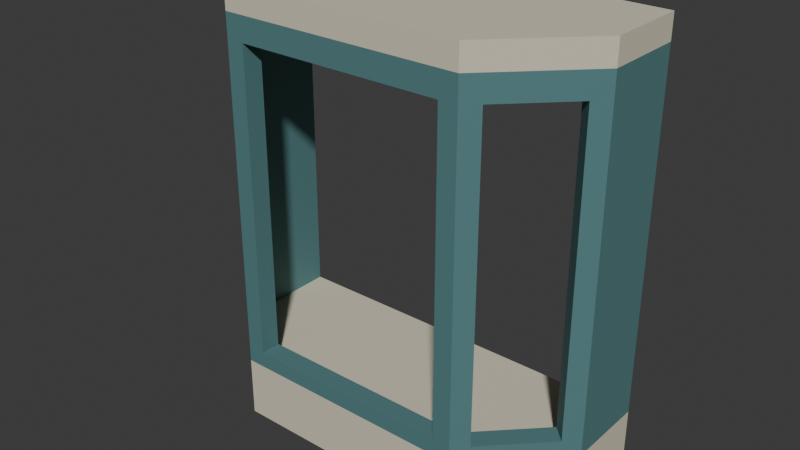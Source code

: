 # Source: source.blend  (saved by Blender 4.3.34; exported with 4.5.12 LTS)
import bpy
from mathutils import Matrix  # noqa: F401  (used for matrix-valued properties, if any)

bpy.ops.wm.read_factory_settings(use_empty=True)
scene = bpy.context.scene
scene.name = 'Scene'

# ---- collections
col_collection = bpy.data.collections.new('Collection'); scene.collection.children.link(col_collection)

# ---- materials (node trees are filled in below, after node groups)
mat_bayframe_mutedpetrol = bpy.data.materials.new('BayFrame_MutedPetrol')
mat_bayframe_mutedpetrol.diffuse_color = (0.09, 0.22, 0.23, 1.0)
mat_bayplatformcrown_warmivory = bpy.data.materials.new('BayPlatformCrown_WarmIvory')
mat_bayplatformcrown_warmivory.diffuse_color = (0.69, 0.63, 0.49, 1.0)

# ---- material node trees
mat_bayframe_mutedpetrol.use_nodes = True; mat_bayframe_mutedpetrol.node_tree.nodes.clear()
_N = mat_bayframe_mutedpetrol.node_tree.nodes; _L = mat_bayframe_mutedpetrol.node_tree.links
n0 = _N.new('ShaderNodeBsdfPrincipled'); n0.name = 'Principled BSDF'; n0.location = (10, 300)
n0.inputs[0].default_value = (0.09, 0.22, 0.23, 1.0)
n0.inputs[1].default_value = 0.08
n0.inputs[2].default_value = 0.76
n1 = _N.new('ShaderNodeOutputMaterial'); n1.name = 'Material Output'; n1.location = (300, 300)
_L.new(n0.outputs[0], n1.inputs[0])
n1.is_active_output = True
mat_bayplatformcrown_warmivory.use_nodes = True; mat_bayplatformcrown_warmivory.node_tree.nodes.clear()
_N = mat_bayplatformcrown_warmivory.node_tree.nodes; _L = mat_bayplatformcrown_warmivory.node_tree.links
n0 = _N.new('ShaderNodeBsdfPrincipled'); n0.name = 'Principled BSDF'; n0.location = (10, 300)
n0.inputs[0].default_value = (0.69, 0.63, 0.49, 1.0)
n0.inputs[2].default_value = 0.82
n1 = _N.new('ShaderNodeOutputMaterial'); n1.name = 'Material Output'; n1.location = (300, 300)
_L.new(n0.outputs[0], n1.inputs[0])
n1.is_active_output = True

# ---- world
world_world = bpy.data.worlds.new('World'); scene.world = world_world
world_world.use_nodes = True; world_world.node_tree.nodes.clear()
_N = world_world.node_tree.nodes; _L = world_world.node_tree.links
n0 = _N.new('ShaderNodeOutputWorld'); n0.name = 'World Output'; n0.location = (300, 300)
n1 = _N.new('ShaderNodeBackground'); n1.name = 'Background'; n1.location = (10, 300)
n1.inputs[0].default_value = (0.05088, 0.05088, 0.05088, 1.0)
_L.new(n1.outputs[0], n0.inputs[0])
n0.is_active_output = True
world_world.color = (0.05088, 0.05088, 0.05088)
world_world.sun_shadow_jitter_overblur = 0.0

# ---- meshes
me_wholethreefaceunglazedbaydisplayframe = bpy.data.meshes.new('WholeThreeFaceUnglazedBayDisplayFrame')
me_wholethreefaceunglazedbaydisplayframe.from_pydata([(-0.5986, -0.26, 0.0), (-0.5873, -0.26, 0.0), (-0.5929, -0.2619, 0.0), (-0.5929, -0.2656, 0.0), (-0.5929, -0.2619, 0.3), (-0.5873, -0.26, 0.3), (-0.5986, -0.26, 0.3), (-0.5929, -0.2656, 0.3), (-0.5646, -0.2374, 0.0), (-0.6907, -0.143, 0.0), (-0.8374, 0.03536, 0.0), (-0.8656, 0.007071, 0.0), (-0.6907, -0.143, 0.3), (-0.5646, -0.2374, 0.3), (-0.8374, 0.03536, 0.3), (-0.8656, 0.007071, 0.3), (-0.03728, 0.29, 0.0), (-0.51, 0.29, 0.0), (-0.2711, 0.295, 0.0), (-0.02728, 0.3, 0.0), (-0.51, 0.3, 0.0), (-0.2711, 0.295, 0.3), (-0.51, 0.29, 0.3), (-0.03728, 0.29, 0.3), (-0.02728, 0.3, 0.3), (-0.51, 0.3, 0.3), (-0.51, -0.1827, 0.0), (-0.3524, 0.1324, 0.0), (-0.3524, 0.1324, 0.3), (-0.51, -0.1827, 0.3), (-0.5439, 0.295, 0.0), (-0.5727, 0.3, 0.0), (-0.5827, 0.29, 0.0), (-0.5439, 0.295, 0.3), (-0.5727, 0.3, 0.3), (-0.5827, 0.29, 0.3), (-0.6009, 0.03905, 0.0), (-0.6009, 0.03905, 0.3), (-0.9, 0.09799, 0.0), (-0.8758, 0.04546, 0.0), (-0.9, 0.04142, 0.0), (-0.8758, 0.04546, 0.3), (-0.9, 0.09799, 0.3), (-0.9, 0.04142, 0.3), (-0.7389, 0.295, 0.0), (-0.9, 0.3, 0.0), (-0.9, 0.29, 0.0), (-0.7389, 0.295, 0.3), (-0.9, 0.3, 0.3), (-0.9, 0.29, 0.3), (-0.805, 0.1783, 0.0), (-0.805, 0.1783, 0.3), (-0.51, -0.3, 0.0), (-0.51, -0.292, 0.0), (-0.5073, -0.2973, 0.0), (-0.502, -0.3, 0.0), (-0.5073, -0.2973, 0.3), (-0.51, -0.292, 0.3), (-0.51, -0.3, 0.3), (-0.502, -0.3, 0.3), (-0.542, -0.26, 0.0), (-0.5501, -0.2796, 0.0), (-0.5586, -0.3, 0.0), (-0.5501, -0.2796, 0.3), (-0.542, -0.26, 0.3), (-0.5586, -0.3, 0.3), (-0.5646, -0.2525, 0.0), (-0.5646, -0.2525, 0.3), (0.502, -0.3, 0.0), (0.51, -0.292, 0.0), (0.5073, -0.2973, 0.0), (0.51, -0.3, 0.0), (0.5073, -0.2973, 0.3), (0.51, -0.292, 0.3), (0.502, -0.3, 0.3), (0.51, -0.3, 0.3), (0.51, -0.26, 0.0), (0.0, -0.284, 0.0), (-0.51, -0.26, 0.0), (0.0, -0.284, 0.3), (0.51, -0.26, 0.3), (-0.51, -0.26, 0.3), (0.51, 0.29, 0.0), (0.03728, 0.29, 0.0), (0.2711, 0.295, 0.0), (0.51, 0.3, 0.0), (0.02728, 0.3, 0.0), (0.2711, 0.295, 0.3), (0.03728, 0.29, 0.3), (0.51, 0.29, 0.3), (0.51, 0.3, 0.3), (0.02728, 0.3, 0.3), (0.51, -0.1827, 0.0), (0.3524, 0.1324, 0.0), (0.3524, 0.1324, 0.3), (0.51, -0.1827, 0.3), (0.0, 0.295, 0.0), (0.0, 0.295, 0.3), (0.0, -0.05091, 0.0), (0.0, -0.05091, 0.3), (-0.5207, -0.2707, 0.0), (-0.5207, -0.2707, 0.3), (-0.5317, -0.235, 0.0), (-0.5317, -0.235, 0.3), (0.5929, -0.2656, 0.0), (0.5873, -0.26, 0.0), (0.5929, -0.2619, 0.0), (0.5986, -0.26, 0.0), (0.5929, -0.2619, 0.3), (0.5873, -0.26, 0.3), (0.5929, -0.2656, 0.3), (0.5986, -0.26, 0.3), (0.542, -0.26, 0.0), (0.5501, -0.2796, 0.0), (0.5586, -0.3, 0.0), (0.5501, -0.2796, 0.3), (0.542, -0.26, 0.3), (0.5586, -0.3, 0.3), (0.5207, -0.2707, 0.0), (0.5207, -0.2707, 0.3), (0.5646, -0.2374, 0.0), (0.8374, 0.03536, 0.0), (0.6907, -0.143, 0.0), (0.8656, 0.007071, 0.0), (0.6907, -0.143, 0.3), (0.8374, 0.03536, 0.3), (0.5646, -0.2374, 0.3), (0.8656, 0.007071, 0.3), (0.5727, 0.3, 0.0), (0.5827, 0.29, 0.0), (0.5439, 0.295, 0.0), (0.5439, 0.295, 0.3), (0.5827, 0.29, 0.3), (0.5727, 0.3, 0.3), (0.6009, 0.03905, 0.0), (0.6009, 0.03905, 0.3), (0.5646, -0.2525, 0.0), (0.5646, -0.2525, 0.3), (0.5317, -0.235, 0.0), (0.5317, -0.235, 0.3), (0.9, 0.09799, 0.0), (0.8758, 0.04546, 0.0), (0.9, 0.04142, 0.0), (0.8758, 0.04546, 0.3), (0.9, 0.09799, 0.3), (0.9, 0.04142, 0.3), (0.9, 0.3, 0.0), (0.9, 0.29, 0.0), (0.7389, 0.295, 0.0), (0.7389, 0.295, 0.3), (0.9, 0.29, 0.3), (0.9, 0.3, 0.3), (0.805, 0.1783, 0.0), (0.805, 0.1783, 0.3), (0.07272, 0.4, 0.0), (0.0, 0.3273, 0.0), (0.0, 0.3758, 0.0), (-0.07272, 0.4, 0.0), (0.0, 0.3758, 0.3), (0.0, 0.3273, 0.3), (0.07272, 0.4, 0.3), (-0.07272, 0.4, 0.3), (-0.51, 0.3627, 0.0), (-0.2655, 0.3483, 0.0), (-0.4727, 0.4, 0.0), (-0.2655, 0.3483, 0.3), (-0.51, 0.3627, 0.3), (-0.4727, 0.4, 0.3), (-0.5309, 0.3209, 0.0), (-0.5309, 0.3209, 0.3), (-0.4976, 0.3876, 0.0), (-0.51, 0.4, 0.0), (-0.4976, 0.3876, 0.3), (-0.51, 0.4, 0.3), (-0.6785, 0.3525, 0.0), (-0.9, 0.4, 0.0), (-0.6785, 0.3525, 0.3), (-0.9, 0.4, 0.3), (0.2655, 0.3483, 0.0), (0.51, 0.3627, 0.0), (0.4727, 0.4, 0.0), (0.2655, 0.3483, 0.3), (0.51, 0.3627, 0.3), (0.4727, 0.4, 0.3), (0.0, 0.3091, 0.0), (0.0, 0.3091, 0.3), (0.51, 0.4, 0.0), (0.4976, 0.3876, 0.0), (0.4976, 0.3876, 0.3), (0.51, 0.4, 0.3), (0.5309, 0.3209, 0.0), (0.5309, 0.3209, 0.3), (0.6785, 0.3525, 0.0), (0.9, 0.4, 0.0), (0.6785, 0.3525, 0.3), (0.9, 0.4, 0.3), (0.95, 0.1197, 0.0), (1.0, 0.1414, 0.0), (1.0, 0.198, 0.0), (1.0, 0.198, 0.3), (1.0, 0.1414, 0.3), (0.95, 0.295, 0.0), (1.0, 0.29, 0.0), (1.0, 0.3, 0.0), (1.0, 0.3, 0.3), (1.0, 0.29, 0.3), (0.95, 0.219, 0.0), (0.95, 0.35, 0.0), (1.0, 0.4, 0.0), (1.0, 0.4, 0.3), (0.6518, -0.2771, 0.0), (0.6273, -0.3, 0.0), (0.7, -0.3, 0.0), (0.74, -0.26, 0.0), (0.74, -0.26, 0.3), (0.7, -0.3, 0.3), (0.5929, -0.2885, 0.0), (0.9, -0.02728, 0.0), (0.8008, -0.128, 0.0), (0.9, -0.1, 0.0), (0.9, -0.1, 0.3), (0.8885, 0.007071, 0.0), (0.9121, -0.06364, 0.0), (0.9364, -0.06364, 0.0), (0.9364, -0.06364, 0.3), (0.9473, 0.01838, 0.0), (1.0, 0.0, 0.0), (1.0, 0.0, 0.3), (-0.4765, -0.3497, 0.0), (-0.51, -0.3486, 0.0), (-0.4586, -0.4, 0.0), (-0.402, -0.4, 0.0), (-0.402, -0.4, 0.3), (-0.4586, -0.4, 0.3), (-0.5262, -0.3162, 0.0), (0.51, -0.3486, 0.0), (0.4765, -0.3497, 0.0), (0.402, -0.4, 0.0), (0.4586, -0.4, 0.0), (0.4586, -0.4, 0.3), (0.402, -0.4, 0.3), (0.0, -0.35, 0.0), (0.5262, -0.3162, 0.0), (0.4929, -0.3829, 0.0), (0.51, -0.4, 0.0), (0.51, -0.4, 0.3), (0.6636, -0.3364, 0.0), (0.6636, -0.3121, 0.0), (0.6636, -0.3364, 0.3), (0.5782, -0.3475, 0.0), (0.6, -0.4, 0.0), (0.6, -0.4, 0.3), (-0.6273, -0.3, 0.0), (-0.6518, -0.2771, 0.0), (-0.74, -0.26, 0.0), (-0.7, -0.3, 0.0), (-0.7, -0.3, 0.3), (-0.74, -0.26, 0.3), (-0.8008, -0.128, 0.0), (-0.9, -0.02728, 0.0), (-0.9, -0.1, 0.0), (-0.9, -0.1, 0.3), (-0.8885, 0.007071, 0.0), (-0.5929, -0.2885, 0.0), (-0.6636, -0.3121, 0.0), (-0.6636, -0.3364, 0.0), (-0.6636, -0.3364, 0.3), (-0.51, -0.4, 0.0), (-0.4929, -0.3829, 0.0), (-0.51, -0.4, 0.3), (-0.5782, -0.3475, 0.0), (-0.6, -0.4, 0.0), (-0.6, -0.4, 0.3), (-0.95, 0.1197, 0.0), (-1.0, 0.198, 0.0), (-1.0, 0.1414, 0.0), (-1.0, 0.1414, 0.3), (-1.0, 0.198, 0.3), (-0.95, 0.295, 0.0), (-1.0, 0.3, 0.0), (-1.0, 0.29, 0.0), (-1.0, 0.29, 0.3), (-1.0, 0.3, 0.3), (-0.95, 0.219, 0.0), (-0.95, 0.35, 0.0), (-1.0, 0.4, 0.0), (-1.0, 0.4, 0.3), (-0.9364, -0.06364, 0.0), (-0.9121, -0.06364, 0.0), (-0.9364, -0.06364, 0.3), (-0.9473, 0.01838, 0.0), (-1.0, 0.0, 0.0), (-1.0, 0.0, 0.3), (0.9, 0.04142, 0.38), (0.9, 0.09799, 0.38), (1.0, 0.198, 0.38), (1.0, 0.1414, 0.38), (0.9, 0.29, 0.38), (0.9, 0.3, 0.38), (1.0, 0.3, 0.38), (1.0, 0.29, 0.38), (0.9, 0.4, 0.38), (1.0, 0.4, 0.38), (0.6518, -0.2771, 0.38), (0.5986, -0.26, 0.38), (0.5929, -0.2656, 0.38), (0.6273, -0.3, 0.38), (0.7, -0.3, 0.38), (0.74, -0.26, 0.38), (0.5586, -0.3, 0.38), (0.8008, -0.128, 0.38), (0.9, -0.02728, 0.38), (0.8656, 0.007071, 0.38), (0.9, -0.1, 0.38), (0.9121, -0.06364, 0.38), (0.9364, -0.06364, 0.38), (1.0, 0.0, 0.38), (-0.4765, -0.3497, 0.38), (-0.502, -0.3, 0.38), (-0.51, -0.3, 0.38), (-0.51, -0.3486, 0.38), (-0.4586, -0.4, 0.38), (-0.402, -0.4, 0.38), (-0.5586, -0.3, 0.38), (0.4765, -0.3497, 0.38), (0.51, -0.3486, 0.38), (0.51, -0.3, 0.38), (0.502, -0.3, 0.38), (0.402, -0.4, 0.38), (0.4586, -0.4, 0.38), (0.0, -0.35, 0.38), (0.4929, -0.3829, 0.38), (0.51, -0.4, 0.38), (0.6636, -0.3121, 0.38), (0.6636, -0.3364, 0.38), (0.6, -0.4, 0.38), (-0.6518, -0.2771, 0.38), (-0.6273, -0.3, 0.38), (-0.5929, -0.2656, 0.38), (-0.5986, -0.26, 0.38), (-0.74, -0.26, 0.38), (-0.7, -0.3, 0.38), (-0.8008, -0.128, 0.38), (-0.8656, 0.007071, 0.38), (-0.9, -0.02728, 0.38), (-0.9, -0.1, 0.38), (-0.9, 0.04142, 0.38), (-0.6636, -0.3121, 0.38), (-0.6636, -0.3364, 0.38), (-0.4929, -0.3829, 0.38), (-0.51, -0.4, 0.38), (-0.6, -0.4, 0.38), (-0.9, 0.09799, 0.38), (-1.0, 0.1414, 0.38), (-1.0, 0.198, 0.38), (-0.9, 0.3, 0.38), (-0.9, 0.29, 0.38), (-1.0, 0.29, 0.38), (-1.0, 0.3, 0.38), (-0.9, 0.4, 0.38), (-1.0, 0.4, 0.38), (-0.9121, -0.06364, 0.38), (-0.9364, -0.06364, 0.38), (-1.0, 0.0, 0.38), (0.9, 0.04142, 1.9), (0.9, 0.09799, 1.9), (1.0, 0.198, 1.9), (1.0, 0.1414, 1.9), (0.9, 0.29, 1.9), (0.9, 0.3, 1.9), (1.0, 0.3, 1.9), (1.0, 0.29, 1.9), (0.9, 0.4, 1.9), (1.0, 0.4, 1.9), (0.5586, -0.3, 1.9), (0.5929, -0.2656, 1.9), (0.6273, -0.3, 1.9), (0.8656, 0.007071, 1.9), (0.9, -0.02728, 1.9), (0.9364, -0.06364, 1.9), (1.0, 0.0, 1.9), (-0.5586, -0.3, 1.9), (-0.51, -0.3, 1.9), (-0.51, -0.3486, 1.9), (0.51, -0.3, 1.9), (0.51, -0.3486, 1.9), (0.51, -0.4, 1.9), (0.6, -0.4, 1.9), (0.6636, -0.3364, 1.9), (-0.9, 0.04142, 1.9), (-0.8656, 0.007071, 1.9), (-0.9, -0.02728, 1.9), (-0.5929, -0.2656, 1.9), (-0.6273, -0.3, 1.9), (-0.6636, -0.3364, 1.9), (-0.6, -0.4, 1.9), (-0.51, -0.4, 1.9), (-0.9, 0.09799, 1.9), (-1.0, 0.1414, 1.9), (-1.0, 0.198, 1.9), (-0.9, 0.3, 1.9), (-0.9, 0.29, 1.9), (-1.0, 0.29, 1.9), (-1.0, 0.3, 1.9), (-0.9, 0.4, 1.9), (-1.0, 0.4, 1.9), (-1.0, 0.0, 1.9), (-0.9364, -0.06364, 1.9), (0.9, 0.04142, 2.02), (0.9, 0.09799, 2.02), (1.0, 0.198, 2.02), (1.0, 0.1414, 2.02), (0.9, 0.29, 2.02), (0.9, 0.3, 2.02), (1.0, 0.3, 2.02), (1.0, 0.29, 2.02), (0.9, 0.4, 2.02), (1.0, 0.4, 2.02), (0.5986, -0.26, 1.9), (0.6518, -0.2771, 1.9), (0.7, -0.3, 1.9), (0.74, -0.26, 1.9), (0.5929, -0.2656, 2.02), (0.5986, -0.26, 2.02), (0.74, -0.26, 2.02), (0.7, -0.3, 2.02), (0.5586, -0.3, 2.02), (0.8008, -0.128, 1.9), (0.9, -0.1, 1.9), (0.8656, 0.007071, 2.02), (0.9, -0.1, 2.02), (0.9121, -0.06364, 1.9), (0.9364, -0.06364, 2.02), (1.0, 0.0, 2.02), (-0.502, -0.3, 1.9), (-0.4765, -0.3497, 1.9), (-0.4586, -0.4, 1.9), (-0.402, -0.4, 1.9), (-0.51, -0.3, 2.02), (-0.502, -0.3, 2.02), (-0.402, -0.4, 2.02), (-0.4586, -0.4, 2.02), (-0.5586, -0.3, 2.02), (0.4765, -0.3497, 1.9), (0.502, -0.3, 1.9), (0.402, -0.4, 1.9), (0.4586, -0.4, 1.9), (0.502, -0.3, 2.02), (0.51, -0.3, 2.02), (0.4586, -0.4, 2.02), (0.402, -0.4, 2.02), (0.0, -0.35, 1.9), (0.4929, -0.3829, 1.9), (0.51, -0.4, 2.02), (0.6636, -0.3121, 1.9), (0.6636, -0.3364, 2.02), (0.6, -0.4, 2.02), (-0.6518, -0.2771, 1.9), (-0.5986, -0.26, 1.9), (-0.74, -0.26, 1.9), (-0.7, -0.3, 1.9), (-0.5986, -0.26, 2.02), (-0.5929, -0.2656, 2.02), (-0.7, -0.3, 2.02), (-0.74, -0.26, 2.02), (-0.8008, -0.128, 1.9), (-0.9, -0.1, 1.9), (-0.8656, 0.007071, 2.02), (-0.9, -0.1, 2.02), (-0.9, 0.04142, 2.02), (-0.6636, -0.3121, 1.9), (-0.6636, -0.3364, 2.02), (-0.4929, -0.3829, 1.9), (-0.51, -0.4, 2.02), (-0.6, -0.4, 2.02), (-0.9, 0.09799, 2.02), (-1.0, 0.1414, 2.02), (-1.0, 0.198, 2.02), (-0.9, 0.3, 2.02), (-0.9, 0.29, 2.02), (-1.0, 0.29, 2.02), (-1.0, 0.3, 2.02), (-0.9, 0.4, 2.02), (-1.0, 0.4, 2.02), (-0.9121, -0.06364, 1.9), (-0.9364, -0.06364, 2.02), (-1.0, 0.0, 2.02), (-0.5873, -0.26, 2.02), (-0.5929, -0.2619, 2.02), (-0.5929, -0.2619, 2.14), (-0.5873, -0.26, 2.14), (-0.5986, -0.26, 2.14), (-0.5929, -0.2656, 2.14), (-0.5646, -0.2374, 2.02), (-0.6907, -0.143, 2.02), (-0.8374, 0.03536, 2.02), (-0.6907, -0.143, 2.14), (-0.5646, -0.2374, 2.14), (-0.8374, 0.03536, 2.14), (-0.8656, 0.007071, 2.14), (-0.03728, 0.29, 2.02), (-0.51, 0.29, 2.02), (-0.2711, 0.295, 2.02), (-0.02728, 0.3, 2.02), (-0.51, 0.3, 2.02), (-0.2711, 0.295, 2.14), (-0.51, 0.29, 2.14), (-0.03728, 0.29, 2.14), (-0.02728, 0.3, 2.14), (-0.51, 0.3, 2.14), (-0.51, -0.1827, 2.02), (-0.3524, 0.1324, 2.02), (-0.3524, 0.1324, 2.14), (-0.51, -0.1827, 2.14), (-0.5439, 0.295, 2.02), (-0.5727, 0.3, 2.02), (-0.5827, 0.29, 2.02), (-0.5439, 0.295, 2.14), (-0.5727, 0.3, 2.14), (-0.5827, 0.29, 2.14), (-0.6009, 0.03905, 2.02), (-0.6009, 0.03905, 2.14), (-0.8758, 0.04546, 2.02), (-0.8758, 0.04546, 2.14), (-0.9, 0.09799, 2.14), (-0.9, 0.04142, 2.14), (-0.7389, 0.295, 2.02), (-0.7389, 0.295, 2.14), (-0.9, 0.3, 2.14), (-0.9, 0.29, 2.14), (-0.805, 0.1783, 2.02), (-0.805, 0.1783, 2.14), (-0.51, -0.292, 2.02), (-0.5073, -0.2973, 2.02), (-0.5073, -0.2973, 2.14), (-0.51, -0.292, 2.14), (-0.51, -0.3, 2.14), (-0.502, -0.3, 2.14), (-0.542, -0.26, 2.02), (-0.5501, -0.2796, 2.02), (-0.5501, -0.2796, 2.14), (-0.542, -0.26, 2.14), (-0.5586, -0.3, 2.14), (-0.5646, -0.2525, 2.02), (-0.5646, -0.2525, 2.14), (0.51, -0.292, 2.02), (0.5073, -0.2973, 2.02), (0.5073, -0.2973, 2.14), (0.51, -0.292, 2.14), (0.502, -0.3, 2.14), (0.51, -0.3, 2.14), (0.51, -0.26, 2.02), (0.0, -0.284, 2.02), (-0.51, -0.26, 2.02), (0.0, -0.284, 2.14), (0.51, -0.26, 2.14), (-0.51, -0.26, 2.14), (0.51, 0.29, 2.02), (0.03728, 0.29, 2.02), (0.2711, 0.295, 2.02), (0.51, 0.3, 2.02), (0.02728, 0.3, 2.02), (0.2711, 0.295, 2.14), (0.03728, 0.29, 2.14), (0.51, 0.29, 2.14), (0.51, 0.3, 2.14), (0.02728, 0.3, 2.14), (0.51, -0.1827, 2.02), (0.3524, 0.1324, 2.02), (0.3524, 0.1324, 2.14), (0.51, -0.1827, 2.14), (0.0, 0.295, 2.02), (0.0, 0.295, 2.14), (0.0, -0.05091, 2.02), (0.0, -0.05091, 2.14), (-0.5207, -0.2707, 2.02), (-0.5207, -0.2707, 2.14), (-0.5317, -0.235, 2.02), (-0.5317, -0.235, 2.14), (0.5873, -0.26, 2.02), (0.5929, -0.2619, 2.02), (0.5929, -0.2619, 2.14), (0.5873, -0.26, 2.14), (0.5929, -0.2656, 2.14), (0.5986, -0.26, 2.14), (0.542, -0.26, 2.02), (0.5501, -0.2796, 2.02), (0.5501, -0.2796, 2.14), (0.542, -0.26, 2.14), (0.5586, -0.3, 2.14), (0.5207, -0.2707, 2.02), (0.5207, -0.2707, 2.14), (0.5646, -0.2374, 2.02), (0.8374, 0.03536, 2.02), (0.6907, -0.143, 2.02), (0.6907, -0.143, 2.14), (0.8374, 0.03536, 2.14), (0.5646, -0.2374, 2.14), (0.8656, 0.007071, 2.14), (0.5727, 0.3, 2.02), (0.5827, 0.29, 2.02), (0.5439, 0.295, 2.02), (0.5439, 0.295, 2.14), (0.5827, 0.29, 2.14), (0.5727, 0.3, 2.14), (0.6009, 0.03905, 2.02), (0.6009, 0.03905, 2.14), (0.5646, -0.2525, 2.02), (0.5646, -0.2525, 2.14), (0.5317, -0.235, 2.02), (0.5317, -0.235, 2.14), (0.8758, 0.04546, 2.02), (0.8758, 0.04546, 2.14), (0.9, 0.09799, 2.14), (0.9, 0.04142, 2.14), (0.7389, 0.295, 2.02), (0.7389, 0.295, 2.14), (0.9, 0.29, 2.14), (0.9, 0.3, 2.14), (0.805, 0.1783, 2.02), (0.805, 0.1783, 2.14), (0.07272, 0.4, 2.02), (0.0, 0.3273, 2.02), (0.0, 0.3758, 2.02), (-0.07272, 0.4, 2.02), (0.0, 0.3758, 2.14), (0.0, 0.3273, 2.14), (0.07272, 0.4, 2.14), (-0.07272, 0.4, 2.14), (-0.51, 0.3627, 2.02), (-0.2655, 0.3483, 2.02), (-0.4727, 0.4, 2.02), (-0.2655, 0.3483, 2.14), (-0.51, 0.3627, 2.14), (-0.4727, 0.4, 2.14), (-0.5309, 0.3209, 2.02), (-0.5309, 0.3209, 2.14), (-0.4976, 0.3876, 2.02), (-0.51, 0.4, 2.02), (-0.4976, 0.3876, 2.14), (-0.51, 0.4, 2.14), (-0.6785, 0.3525, 2.02), (-0.6785, 0.3525, 2.14), (-0.9, 0.4, 2.14), (0.2655, 0.3483, 2.02), (0.51, 0.3627, 2.02), (0.4727, 0.4, 2.02), (0.2655, 0.3483, 2.14), (0.51, 0.3627, 2.14), (0.4727, 0.4, 2.14), (0.0, 0.3091, 2.02), (0.0, 0.3091, 2.14), (0.51, 0.4, 2.02), (0.4976, 0.3876, 2.02), (0.4976, 0.3876, 2.14), (0.51, 0.4, 2.14), (0.5309, 0.3209, 2.02), (0.5309, 0.3209, 2.14), (0.6785, 0.3525, 2.02), (0.6785, 0.3525, 2.14), (0.9, 0.4, 2.14), (0.95, 0.1197, 2.14), (1.0, 0.1414, 2.14), (1.0, 0.198, 2.14), (0.95, 0.295, 2.14), (1.0, 0.29, 2.14), (1.0, 0.3, 2.14), (0.95, 0.219, 2.14), (0.95, 0.35, 2.14), (1.0, 0.4, 2.14), (0.6518, -0.2771, 2.14), (0.6273, -0.3, 2.14), (0.7, -0.3, 2.14), (0.74, -0.26, 2.14), (0.5929, -0.2885, 2.14), (0.8008, -0.128, 2.14), (0.9, -0.02728, 2.14), (0.9, -0.1, 2.14), (0.8885, 0.007071, 2.14), (0.9121, -0.06364, 2.14), (0.9364, -0.06364, 2.14), (0.9473, 0.01838, 2.14), (1.0, 0.0, 2.14), (-0.4765, -0.3497, 2.14), (-0.51, -0.3486, 2.14), (-0.4586, -0.4, 2.14), (-0.402, -0.4, 2.14), (-0.5262, -0.3162, 2.14), (0.4765, -0.3497, 2.14), (0.51, -0.3486, 2.14), (0.402, -0.4, 2.14), (0.4586, -0.4, 2.14), (0.0, -0.35, 2.14), (0.5262, -0.3162, 2.14), (0.4929, -0.3829, 2.14), (0.51, -0.4, 2.14), (0.6636, -0.3121, 2.14), (0.6636, -0.3364, 2.14), (0.5782, -0.3475, 2.14), (0.6, -0.4, 2.14), (-0.6518, -0.2771, 2.14), (-0.6273, -0.3, 2.14), (-0.74, -0.26, 2.14), (-0.7, -0.3, 2.14), (-0.8008, -0.128, 2.14), (-0.9, -0.02728, 2.14), (-0.9, -0.1, 2.14), (-0.8885, 0.007071, 2.14), (-0.5929, -0.2885, 2.14), (-0.6636, -0.3121, 2.14), (-0.6636, -0.3364, 2.14), (-0.4929, -0.3829, 2.14), (-0.51, -0.4, 2.14), (-0.5782, -0.3475, 2.14), (-0.6, -0.4, 2.14), (-0.95, 0.1197, 2.14), (-1.0, 0.198, 2.14), (-1.0, 0.1414, 2.14), (-0.95, 0.295, 2.14), (-1.0, 0.3, 2.14), (-1.0, 0.29, 2.14), (-0.95, 0.219, 2.14), (-0.95, 0.35, 2.14), (-1.0, 0.4, 2.14), (-0.9121, -0.06364, 2.14), (-0.9364, -0.06364, 2.14), (-0.9473, 0.01838, 2.14), (-1.0, 0.0, 2.14)], [], [(0, 1, 2), (3, 0, 2), (1, 3, 2), (4, 5, 6), (4, 6, 7), (4, 7, 5), (8, 1, 9), (10, 8, 9), (11, 10, 9), (0, 11, 9), (1, 0, 9), (12, 5, 13), (12, 13, 14), (12, 14, 15), (12, 15, 6), (12, 6, 5), (16, 17, 18), (19, 16, 18), (20, 19, 18), (17, 20, 18), (21, 22, 23), (21, 23, 24), (21, 24, 25), (21, 25, 22), (26, 17, 27), (16, 26, 27), (17, 16, 27), (28, 22, 29), (28, 29, 23), (28, 23, 22), (20, 17, 30), (31, 20, 30), (32, 31, 30), (17, 32, 30), (33, 22, 25), (33, 25, 34), (33, 34, 35), (33, 35, 22), (26, 8, 36), (17, 26, 36), (32, 17, 36), (10, 32, 36), (8, 10, 36), (37, 13, 29), (37, 29, 22), (37, 22, 35), (37, 35, 14), (37, 14, 13), (38, 10, 39), (40, 38, 39), (11, 40, 39), (10, 11, 39), (41, 14, 42), (41, 42, 43), (41, 43, 15), (41, 15, 14), (31, 32, 44), (45, 31, 44), (46, 45, 44), (32, 46, 44), (47, 35, 34), (47, 34, 48), (47, 48, 49), (47, 49, 35), (32, 10, 50), (46, 32, 50), (38, 46, 50), (10, 38, 50), (51, 14, 35), (51, 35, 49), (51, 49, 42), (51, 42, 14), (52, 53, 54), (55, 52, 54), (53, 55, 54), (56, 57, 58), (56, 58, 59), (56, 59, 57), (60, 53, 61), (1, 60, 61), (3, 1, 61), (62, 3, 61), (52, 62, 61), (53, 52, 61), (63, 57, 64), (63, 64, 5), (63, 5, 7), (63, 7, 65), (63, 65, 58), (63, 58, 57), (8, 60, 66), (1, 8, 66), (60, 1, 66), (67, 64, 13), (67, 13, 5), (67, 5, 64), (68, 69, 70), (71, 68, 70), (69, 71, 70), (72, 73, 74), (72, 74, 75), (72, 75, 73), (76, 69, 77), (78, 76, 77), (53, 78, 77), (55, 53, 77), (68, 55, 77), (69, 68, 77), (79, 73, 80), (79, 80, 81), (79, 81, 57), (79, 57, 59), (79, 59, 74), (79, 74, 73), (82, 83, 84), (85, 82, 84), (86, 85, 84), (83, 86, 84), (87, 88, 89), (87, 89, 90), (87, 90, 91), (87, 91, 88), (92, 83, 93), (82, 92, 93), (83, 82, 93), (94, 88, 95), (94, 95, 89), (94, 89, 88), (86, 83, 96), (19, 86, 96), (16, 19, 96), (83, 16, 96), (97, 88, 91), (97, 91, 24), (97, 24, 23), (97, 23, 88), (92, 76, 98), (83, 92, 98), (16, 83, 98), (26, 16, 98), (78, 26, 98), (76, 78, 98), (99, 80, 95), (99, 95, 88), (99, 88, 23), (99, 23, 29), (99, 29, 81), (99, 81, 80), (60, 78, 100), (53, 60, 100), (78, 53, 100), (101, 81, 64), (101, 64, 57), (101, 57, 81), (26, 78, 102), (8, 26, 102), (60, 8, 102), (78, 60, 102), (103, 81, 29), (103, 29, 13), (103, 13, 64), (103, 64, 81), (104, 105, 106), (107, 104, 106), (105, 107, 106), (108, 109, 110), (108, 110, 111), (108, 111, 109), (112, 105, 113), (69, 112, 113), (71, 69, 113), (114, 71, 113), (104, 114, 113), (105, 104, 113), (115, 109, 116), (115, 116, 73), (115, 73, 75), (115, 75, 117), (115, 117, 110), (115, 110, 109), (76, 112, 118), (69, 76, 118), (112, 69, 118), (119, 116, 80), (119, 80, 73), (119, 73, 116), (120, 121, 122), (105, 120, 122), (107, 105, 122), (123, 107, 122), (121, 123, 122), (124, 125, 126), (124, 126, 109), (124, 109, 111), (124, 111, 127), (124, 127, 125), (128, 129, 130), (85, 128, 130), (82, 85, 130), (129, 82, 130), (131, 132, 133), (131, 133, 90), (131, 90, 89), (131, 89, 132), (129, 121, 134), (82, 129, 134), (92, 82, 134), (120, 92, 134), (121, 120, 134), (135, 125, 132), (135, 132, 89), (135, 89, 95), (135, 95, 126), (135, 126, 125), (112, 120, 136), (105, 112, 136), (120, 105, 136), (137, 126, 116), (137, 116, 109), (137, 109, 126), (92, 120, 138), (76, 92, 138), (112, 76, 138), (120, 112, 138), (139, 126, 95), (139, 95, 80), (139, 80, 116), (139, 116, 126), (121, 140, 141), (123, 121, 141), (142, 123, 141), (140, 142, 141), (143, 144, 125), (143, 125, 127), (143, 127, 145), (143, 145, 144), (146, 147, 148), (128, 146, 148), (129, 128, 148), (147, 129, 148), (149, 150, 151), (149, 151, 133), (149, 133, 132), (149, 132, 150), (147, 140, 152), (129, 147, 152), (121, 129, 152), (140, 121, 152), (153, 144, 150), (153, 150, 132), (153, 132, 125), (153, 125, 144), (154, 155, 156), (157, 154, 156), (155, 157, 156), (158, 159, 160), (158, 160, 161), (158, 161, 159), (154, 157, 161), (154, 161, 160), (20, 162, 163), (19, 20, 163), (155, 19, 163), (157, 155, 163), (164, 157, 163), (162, 164, 163), (165, 166, 25), (165, 25, 24), (165, 24, 159), (165, 159, 161), (165, 161, 167), (165, 167, 166), (157, 164, 167), (157, 167, 161), (31, 162, 168), (20, 31, 168), (162, 20, 168), (169, 166, 34), (169, 34, 25), (169, 25, 166), (164, 162, 170), (171, 164, 170), (162, 171, 170), (172, 166, 167), (172, 167, 173), (172, 173, 166), (164, 171, 173), (164, 173, 167), (162, 31, 174), (171, 162, 174), (175, 171, 174), (45, 175, 174), (31, 45, 174), (176, 34, 166), (176, 166, 173), (176, 173, 177), (176, 177, 48), (176, 48, 34), (171, 175, 177), (171, 177, 173), (86, 155, 178), (85, 86, 178), (179, 85, 178), (180, 179, 178), (154, 180, 178), (155, 154, 178), (181, 159, 91), (181, 91, 90), (181, 90, 182), (181, 182, 183), (181, 183, 160), (181, 160, 159), (180, 154, 160), (180, 160, 183), (19, 155, 184), (86, 19, 184), (155, 86, 184), (185, 159, 24), (185, 24, 91), (185, 91, 159), (186, 179, 187), (180, 186, 187), (179, 180, 187), (188, 182, 189), (188, 189, 183), (188, 183, 182), (186, 180, 183), (186, 183, 189), (85, 179, 190), (128, 85, 190), (179, 128, 190), (191, 182, 90), (191, 90, 133), (191, 133, 182), (128, 179, 192), (146, 128, 192), (193, 146, 192), (186, 193, 192), (179, 186, 192), (194, 182, 133), (194, 133, 151), (194, 151, 195), (194, 195, 189), (194, 189, 182), (193, 186, 189), (193, 189, 195), (142, 140, 196), (197, 142, 196), (198, 197, 196), (140, 198, 196), (197, 198, 199), (197, 199, 200), (147, 146, 201), (202, 147, 201), (203, 202, 201), (146, 203, 201), (202, 203, 204), (202, 204, 205), (140, 147, 206), (198, 140, 206), (202, 198, 206), (147, 202, 206), (198, 202, 205), (198, 205, 199), (146, 193, 207), (203, 146, 207), (208, 203, 207), (193, 208, 207), (203, 208, 209), (203, 209, 204), (208, 193, 195), (208, 195, 209), (104, 107, 210), (211, 104, 210), (212, 211, 210), (213, 212, 210), (107, 213, 210), (212, 213, 214), (212, 214, 215), (114, 104, 216), (211, 114, 216), (104, 211, 216), (123, 217, 218), (107, 123, 218), (213, 107, 218), (219, 213, 218), (217, 219, 218), (213, 219, 220), (213, 220, 214), (142, 217, 221), (123, 142, 221), (217, 123, 221), (219, 217, 222), (223, 219, 222), (217, 223, 222), (219, 223, 224), (219, 224, 220), (217, 142, 225), (223, 217, 225), (226, 223, 225), (197, 226, 225), (142, 197, 225), (223, 226, 227), (223, 227, 224), (226, 197, 200), (226, 200, 227), (52, 55, 228), (229, 52, 228), (230, 229, 228), (231, 230, 228), (55, 231, 228), (230, 231, 232), (230, 232, 233), (62, 52, 234), (229, 62, 234), (52, 229, 234), (71, 235, 236), (68, 71, 236), (237, 68, 236), (238, 237, 236), (235, 238, 236), (237, 238, 239), (237, 239, 240), (55, 68, 241), (231, 55, 241), (237, 231, 241), (68, 237, 241), (231, 237, 240), (231, 240, 232), (114, 235, 242), (71, 114, 242), (235, 71, 242), (238, 235, 243), (244, 238, 243), (235, 244, 243), (238, 244, 245), (238, 245, 239), (246, 211, 247), (212, 246, 247), (211, 212, 247), (246, 212, 215), (246, 215, 248), (114, 211, 249), (235, 114, 249), (244, 235, 249), (250, 244, 249), (246, 250, 249), (211, 246, 249), (244, 250, 251), (244, 251, 245), (250, 246, 248), (250, 248, 251), (3, 252, 253), (0, 3, 253), (254, 0, 253), (255, 254, 253), (252, 255, 253), (254, 255, 256), (254, 256, 257), (11, 0, 258), (259, 11, 258), (260, 259, 258), (254, 260, 258), (0, 254, 258), (260, 254, 257), (260, 257, 261), (40, 11, 262), (259, 40, 262), (11, 259, 262), (62, 252, 263), (3, 62, 263), (252, 3, 263), (255, 252, 264), (265, 255, 264), (252, 265, 264), (255, 265, 266), (255, 266, 256), (267, 229, 268), (230, 267, 268), (229, 230, 268), (267, 230, 233), (267, 233, 269), (62, 229, 270), (252, 62, 270), (265, 252, 270), (271, 265, 270), (267, 271, 270), (229, 267, 270), (265, 271, 272), (265, 272, 266), (271, 267, 269), (271, 269, 272), (38, 40, 273), (274, 38, 273), (275, 274, 273), (40, 275, 273), (274, 275, 276), (274, 276, 277), (45, 46, 278), (279, 45, 278), (280, 279, 278), (46, 280, 278), (279, 280, 281), (279, 281, 282), (46, 38, 283), (280, 46, 283), (274, 280, 283), (38, 274, 283), (280, 274, 277), (280, 277, 281), (175, 45, 284), (285, 175, 284), (279, 285, 284), (45, 279, 284), (175, 285, 286), (175, 286, 177), (285, 279, 282), (285, 282, 286), (287, 259, 288), (260, 287, 288), (259, 260, 288), (287, 260, 261), (287, 261, 289), (40, 259, 290), (275, 40, 290), (291, 275, 290), (287, 291, 290), (259, 287, 290), (275, 291, 292), (275, 292, 276), (291, 287, 289), (291, 289, 292), (144, 145, 293), (144, 293, 294), (200, 199, 295), (200, 295, 296), (151, 150, 297), (151, 297, 298), (205, 204, 299), (205, 299, 300), (150, 144, 294), (150, 294, 297), (199, 205, 300), (199, 300, 295), (195, 151, 298), (195, 298, 301), (204, 209, 302), (204, 302, 299), (209, 195, 301), (209, 301, 302), (303, 304, 305), (303, 305, 306), (303, 306, 307), (303, 307, 308), (303, 308, 304), (111, 110, 305), (111, 305, 304), (215, 214, 308), (215, 308, 307), (110, 117, 309), (110, 309, 305), (310, 311, 312), (310, 312, 304), (310, 304, 308), (310, 308, 313), (310, 313, 311), (127, 111, 304), (127, 304, 312), (214, 220, 313), (214, 313, 308), (145, 127, 312), (145, 312, 293), (314, 311, 313), (314, 313, 315), (314, 315, 311), (220, 224, 315), (220, 315, 313), (224, 227, 316), (224, 316, 315), (227, 200, 296), (227, 296, 316), (317, 318, 319), (317, 319, 320), (317, 320, 321), (317, 321, 322), (317, 322, 318), (59, 58, 319), (59, 319, 318), (233, 232, 322), (233, 322, 321), (58, 65, 323), (58, 323, 319), (324, 325, 326), (324, 326, 327), (324, 327, 328), (324, 328, 329), (324, 329, 325), (75, 74, 327), (75, 327, 326), (240, 239, 329), (240, 329, 328), (330, 327, 318), (330, 318, 322), (330, 322, 328), (330, 328, 327), (74, 59, 318), (74, 318, 327), (232, 240, 328), (232, 328, 322), (117, 75, 326), (117, 326, 309), (331, 325, 329), (331, 329, 332), (331, 332, 325), (239, 245, 332), (239, 332, 329), (333, 306, 334), (333, 334, 307), (333, 307, 306), (248, 215, 307), (248, 307, 334), (245, 251, 335), (245, 335, 332), (251, 248, 334), (251, 334, 335), (336, 337, 338), (336, 338, 339), (336, 339, 340), (336, 340, 341), (336, 341, 337), (7, 6, 339), (7, 339, 338), (257, 256, 341), (257, 341, 340), (342, 339, 343), (342, 343, 344), (342, 344, 345), (342, 345, 340), (342, 340, 339), (6, 15, 343), (6, 343, 339), (261, 257, 340), (261, 340, 345), (15, 43, 346), (15, 346, 343), (65, 7, 338), (65, 338, 323), (347, 337, 341), (347, 341, 348), (347, 348, 337), (256, 266, 348), (256, 348, 341), (349, 320, 350), (349, 350, 321), (349, 321, 320), (269, 233, 321), (269, 321, 350), (266, 272, 351), (266, 351, 348), (272, 269, 350), (272, 350, 351), (43, 42, 352), (43, 352, 346), (277, 276, 353), (277, 353, 354), (49, 48, 355), (49, 355, 356), (282, 281, 357), (282, 357, 358), (42, 49, 356), (42, 356, 352), (281, 277, 354), (281, 354, 357), (48, 177, 359), (48, 359, 355), (177, 286, 360), (177, 360, 359), (286, 282, 358), (286, 358, 360), (361, 344, 362), (361, 362, 345), (361, 345, 344), (289, 261, 345), (289, 345, 362), (276, 292, 363), (276, 363, 353), (292, 289, 362), (292, 362, 363), (294, 293, 364), (294, 364, 365), (296, 295, 366), (296, 366, 367), (298, 297, 368), (298, 368, 369), (300, 299, 370), (300, 370, 371), (297, 294, 365), (297, 365, 368), (295, 300, 371), (295, 371, 366), (301, 298, 369), (301, 369, 372), (299, 302, 373), (299, 373, 370), (302, 301, 372), (302, 372, 373), (305, 309, 374), (305, 374, 375), (306, 305, 375), (306, 375, 376), (293, 312, 377), (293, 377, 364), (312, 311, 378), (312, 378, 377), (311, 315, 379), (311, 379, 378), (315, 316, 380), (315, 380, 379), (316, 296, 367), (316, 367, 380), (319, 323, 381), (319, 381, 382), (320, 319, 382), (320, 382, 383), (309, 326, 384), (309, 384, 374), (326, 325, 385), (326, 385, 384), (325, 332, 386), (325, 386, 385), (332, 335, 387), (332, 387, 386), (335, 334, 388), (335, 388, 387), (334, 306, 376), (334, 376, 388), (343, 346, 389), (343, 389, 390), (344, 343, 390), (344, 390, 391), (323, 338, 392), (323, 392, 381), (338, 337, 393), (338, 393, 392), (337, 348, 394), (337, 394, 393), (348, 351, 395), (348, 395, 394), (351, 350, 396), (351, 396, 395), (350, 320, 383), (350, 383, 396), (346, 352, 397), (346, 397, 389), (354, 353, 398), (354, 398, 399), (356, 355, 400), (356, 400, 401), (358, 357, 402), (358, 402, 403), (352, 356, 401), (352, 401, 397), (357, 354, 399), (357, 399, 402), (355, 359, 404), (355, 404, 400), (359, 360, 405), (359, 405, 404), (360, 358, 403), (360, 403, 405), (353, 363, 406), (353, 406, 398), (363, 362, 407), (363, 407, 406), (362, 344, 391), (362, 391, 407), (365, 364, 408), (365, 408, 409), (367, 366, 410), (367, 410, 411), (369, 368, 412), (369, 412, 413), (371, 370, 414), (371, 414, 415), (368, 365, 409), (368, 409, 412), (366, 371, 415), (366, 415, 410), (372, 369, 413), (372, 413, 416), (370, 373, 417), (370, 417, 414), (373, 372, 416), (373, 416, 417), (375, 418, 419), (376, 375, 419), (420, 376, 419), (421, 420, 419), (418, 421, 419), (418, 375, 422), (418, 422, 423), (420, 421, 424), (420, 424, 425), (375, 374, 426), (375, 426, 422), (377, 378, 427), (418, 377, 427), (421, 418, 427), (428, 421, 427), (378, 428, 427), (377, 418, 423), (377, 423, 429), (421, 428, 430), (421, 430, 424), (364, 377, 429), (364, 429, 408), (428, 378, 431), (379, 428, 431), (378, 379, 431), (428, 379, 432), (428, 432, 430), (379, 380, 433), (379, 433, 432), (380, 367, 411), (380, 411, 433), (382, 434, 435), (383, 382, 435), (436, 383, 435), (437, 436, 435), (434, 437, 435), (434, 382, 438), (434, 438, 439), (436, 437, 440), (436, 440, 441), (382, 381, 442), (382, 442, 438), (384, 385, 443), (444, 384, 443), (445, 444, 443), (446, 445, 443), (385, 446, 443), (384, 444, 447), (384, 447, 448), (445, 446, 449), (445, 449, 450), (434, 444, 451), (437, 434, 451), (445, 437, 451), (444, 445, 451), (444, 434, 439), (444, 439, 447), (437, 445, 450), (437, 450, 440), (374, 384, 448), (374, 448, 426), (446, 385, 452), (386, 446, 452), (385, 386, 452), (446, 386, 453), (446, 453, 449), (388, 376, 454), (420, 388, 454), (376, 420, 454), (388, 420, 425), (388, 425, 455), (386, 387, 456), (386, 456, 453), (387, 388, 455), (387, 455, 456), (392, 393, 457), (458, 392, 457), (459, 458, 457), (460, 459, 457), (393, 460, 457), (392, 458, 461), (392, 461, 462), (459, 460, 463), (459, 463, 464), (390, 458, 465), (391, 390, 465), (466, 391, 465), (459, 466, 465), (458, 459, 465), (458, 390, 467), (458, 467, 461), (466, 459, 464), (466, 464, 468), (390, 389, 469), (390, 469, 467), (381, 392, 462), (381, 462, 442), (460, 393, 470), (394, 460, 470), (393, 394, 470), (460, 394, 471), (460, 471, 463), (396, 383, 472), (436, 396, 472), (383, 436, 472), (396, 436, 441), (396, 441, 473), (394, 395, 474), (394, 474, 471), (395, 396, 473), (395, 473, 474), (389, 397, 475), (389, 475, 469), (399, 398, 476), (399, 476, 477), (401, 400, 478), (401, 478, 479), (403, 402, 480), (403, 480, 481), (397, 401, 479), (397, 479, 475), (402, 399, 477), (402, 477, 480), (400, 404, 482), (400, 482, 478), (404, 405, 483), (404, 483, 482), (405, 403, 481), (405, 481, 483), (407, 391, 484), (466, 407, 484), (391, 466, 484), (407, 466, 468), (407, 468, 485), (398, 406, 486), (398, 486, 476), (406, 407, 485), (406, 485, 486), (461, 487, 488), (462, 461, 488), (487, 462, 488), (489, 490, 491), (489, 491, 492), (489, 492, 490), (493, 487, 494), (495, 493, 494), (467, 495, 494), (461, 467, 494), (487, 461, 494), (496, 490, 497), (496, 497, 498), (496, 498, 499), (496, 499, 491), (496, 491, 490), (500, 501, 502), (503, 500, 502), (504, 503, 502), (501, 504, 502), (505, 506, 507), (505, 507, 508), (505, 508, 509), (505, 509, 506), (510, 501, 511), (500, 510, 511), (501, 500, 511), (512, 506, 513), (512, 513, 507), (512, 507, 506), (504, 501, 514), (515, 504, 514), (516, 515, 514), (501, 516, 514), (517, 506, 509), (517, 509, 518), (517, 518, 519), (517, 519, 506), (510, 493, 520), (501, 510, 520), (516, 501, 520), (495, 516, 520), (493, 495, 520), (521, 497, 513), (521, 513, 506), (521, 506, 519), (521, 519, 498), (521, 498, 497), (475, 495, 522), (469, 475, 522), (467, 469, 522), (495, 467, 522), (523, 498, 524), (523, 524, 525), (523, 525, 499), (523, 499, 498), (515, 516, 526), (478, 515, 526), (479, 478, 526), (516, 479, 526), (527, 519, 518), (527, 518, 528), (527, 528, 529), (527, 529, 519), (516, 495, 530), (479, 516, 530), (475, 479, 530), (495, 475, 530), (531, 498, 519), (531, 519, 529), (531, 529, 524), (531, 524, 498), (438, 532, 533), (439, 438, 533), (532, 439, 533), (534, 535, 536), (534, 536, 537), (534, 537, 535), (538, 532, 539), (487, 538, 539), (462, 487, 539), (442, 462, 539), (438, 442, 539), (532, 438, 539), (540, 535, 541), (540, 541, 490), (540, 490, 492), (540, 492, 542), (540, 542, 536), (540, 536, 535), (493, 538, 543), (487, 493, 543), (538, 487, 543), (544, 541, 497), (544, 497, 490), (544, 490, 541), (447, 545, 546), (448, 447, 546), (545, 448, 546), (547, 548, 549), (547, 549, 550), (547, 550, 548), (551, 545, 552), (553, 551, 552), (532, 553, 552), (439, 532, 552), (447, 439, 552), (545, 447, 552), (554, 548, 555), (554, 555, 556), (554, 556, 535), (554, 535, 537), (554, 537, 549), (554, 549, 548), (557, 558, 559), (560, 557, 559), (561, 560, 559), (558, 561, 559), (562, 563, 564), (562, 564, 565), (562, 565, 566), (562, 566, 563), (567, 558, 568), (557, 567, 568), (558, 557, 568), (569, 563, 570), (569, 570, 564), (569, 564, 563), (561, 558, 571), (503, 561, 571), (500, 503, 571), (558, 500, 571), (572, 563, 566), (572, 566, 508), (572, 508, 507), (572, 507, 563), (567, 551, 573), (558, 567, 573), (500, 558, 573), (510, 500, 573), (553, 510, 573), (551, 553, 573), (574, 555, 570), (574, 570, 563), (574, 563, 507), (574, 507, 513), (574, 513, 556), (574, 556, 555), (538, 553, 575), (532, 538, 575), (553, 532, 575), (576, 556, 541), (576, 541, 535), (576, 535, 556), (510, 553, 577), (493, 510, 577), (538, 493, 577), (553, 538, 577), (578, 556, 513), (578, 513, 497), (578, 497, 541), (578, 541, 556), (422, 579, 580), (423, 422, 580), (579, 423, 580), (581, 582, 583), (581, 583, 584), (581, 584, 582), (585, 579, 586), (545, 585, 586), (448, 545, 586), (426, 448, 586), (422, 426, 586), (579, 422, 586), (587, 582, 588), (587, 588, 548), (587, 548, 550), (587, 550, 589), (587, 589, 583), (587, 583, 582), (551, 585, 590), (545, 551, 590), (585, 545, 590), (591, 588, 555), (591, 555, 548), (591, 548, 588), (592, 593, 594), (579, 592, 594), (423, 579, 594), (429, 423, 594), (593, 429, 594), (595, 596, 597), (595, 597, 582), (595, 582, 584), (595, 584, 598), (595, 598, 596), (599, 600, 601), (560, 599, 601), (557, 560, 601), (600, 557, 601), (602, 603, 604), (602, 604, 565), (602, 565, 564), (602, 564, 603), (600, 593, 605), (557, 600, 605), (567, 557, 605), (592, 567, 605), (593, 592, 605), (606, 596, 603), (606, 603, 564), (606, 564, 570), (606, 570, 597), (606, 597, 596), (585, 592, 607), (579, 585, 607), (592, 579, 607), (608, 597, 588), (608, 588, 582), (608, 582, 597), (567, 592, 609), (551, 567, 609), (585, 551, 609), (592, 585, 609), (610, 597, 570), (610, 570, 555), (610, 555, 588), (610, 588, 597), (593, 409, 611), (429, 593, 611), (408, 429, 611), (409, 408, 611), (612, 613, 596), (612, 596, 598), (612, 598, 614), (612, 614, 613), (413, 412, 615), (599, 413, 615), (600, 599, 615), (412, 600, 615), (616, 617, 618), (616, 618, 604), (616, 604, 603), (616, 603, 617), (412, 409, 619), (600, 412, 619), (593, 600, 619), (409, 593, 619), (620, 613, 617), (620, 617, 603), (620, 603, 596), (620, 596, 613), (621, 622, 623), (624, 621, 623), (622, 624, 623), (625, 626, 627), (625, 627, 628), (625, 628, 626), (621, 624, 628), (621, 628, 627), (504, 629, 630), (503, 504, 630), (622, 503, 630), (624, 622, 630), (631, 624, 630), (629, 631, 630), (632, 633, 509), (632, 509, 508), (632, 508, 626), (632, 626, 628), (632, 628, 634), (632, 634, 633), (624, 631, 634), (624, 634, 628), (515, 629, 635), (504, 515, 635), (629, 504, 635), (636, 633, 518), (636, 518, 509), (636, 509, 633), (631, 629, 637), (638, 631, 637), (629, 638, 637), (639, 633, 634), (639, 634, 640), (639, 640, 633), (631, 638, 640), (631, 640, 634), (629, 515, 641), (638, 629, 641), (482, 638, 641), (478, 482, 641), (515, 478, 641), (642, 518, 633), (642, 633, 640), (642, 640, 643), (642, 643, 528), (642, 528, 518), (638, 482, 643), (638, 643, 640), (561, 622, 644), (560, 561, 644), (645, 560, 644), (646, 645, 644), (621, 646, 644), (622, 621, 644), (647, 626, 566), (647, 566, 565), (647, 565, 648), (647, 648, 649), (647, 649, 627), (647, 627, 626), (646, 621, 627), (646, 627, 649), (503, 622, 650), (561, 503, 650), (622, 561, 650), (651, 626, 508), (651, 508, 566), (651, 566, 626), (652, 645, 653), (646, 652, 653), (645, 646, 653), (654, 648, 655), (654, 655, 649), (654, 649, 648), (652, 646, 649), (652, 649, 655), (560, 645, 656), (599, 560, 656), (645, 599, 656), (657, 648, 565), (657, 565, 604), (657, 604, 648), (599, 645, 658), (413, 599, 658), (416, 413, 658), (652, 416, 658), (645, 652, 658), (659, 648, 604), (659, 604, 618), (659, 618, 660), (659, 660, 655), (659, 655, 648), (416, 652, 655), (416, 655, 660), (661, 613, 614), (661, 614, 662), (661, 662, 663), (661, 663, 613), (411, 410, 663), (411, 663, 662), (664, 618, 617), (664, 617, 665), (664, 665, 666), (664, 666, 618), (415, 414, 666), (415, 666, 665), (667, 617, 613), (667, 613, 663), (667, 663, 665), (667, 665, 617), (410, 415, 665), (410, 665, 663), (668, 660, 618), (668, 618, 666), (668, 666, 669), (668, 669, 660), (414, 417, 669), (414, 669, 666), (417, 416, 660), (417, 660, 669), (670, 584, 583), (670, 583, 671), (670, 671, 672), (670, 672, 673), (670, 673, 584), (425, 424, 673), (425, 673, 672), (674, 583, 589), (674, 589, 671), (674, 671, 583), (675, 676, 598), (675, 598, 584), (675, 584, 673), (675, 673, 677), (675, 677, 676), (424, 430, 677), (424, 677, 673), (678, 676, 614), (678, 614, 598), (678, 598, 676), (679, 676, 677), (679, 677, 680), (679, 680, 676), (430, 432, 680), (430, 680, 677), (681, 614, 676), (681, 676, 680), (681, 680, 682), (681, 682, 662), (681, 662, 614), (432, 433, 682), (432, 682, 680), (433, 411, 662), (433, 662, 682), (683, 537, 536), (683, 536, 684), (683, 684, 685), (683, 685, 686), (683, 686, 537), (441, 440, 686), (441, 686, 685), (687, 536, 542), (687, 542, 684), (687, 684, 536), (688, 689, 550), (688, 550, 549), (688, 549, 690), (688, 690, 691), (688, 691, 689), (450, 449, 691), (450, 691, 690), (692, 549, 537), (692, 537, 686), (692, 686, 690), (692, 690, 549), (440, 450, 690), (440, 690, 686), (693, 689, 589), (693, 589, 550), (693, 550, 689), (694, 689, 691), (694, 691, 695), (694, 695, 689), (449, 453, 695), (449, 695, 691), (696, 671, 697), (696, 697, 672), (696, 672, 671), (455, 425, 672), (455, 672, 697), (698, 671, 589), (698, 589, 689), (698, 689, 695), (698, 695, 699), (698, 699, 697), (698, 697, 671), (453, 456, 699), (453, 699, 695), (456, 455, 697), (456, 697, 699), (700, 701, 492), (700, 492, 491), (700, 491, 702), (700, 702, 703), (700, 703, 701), (464, 463, 703), (464, 703, 702), (704, 491, 499), (704, 499, 705), (704, 705, 706), (704, 706, 702), (704, 702, 491), (468, 464, 702), (468, 702, 706), (707, 499, 525), (707, 525, 705), (707, 705, 499), (708, 701, 542), (708, 542, 492), (708, 492, 701), (709, 701, 703), (709, 703, 710), (709, 710, 701), (463, 471, 710), (463, 710, 703), (711, 684, 712), (711, 712, 685), (711, 685, 684), (473, 441, 685), (473, 685, 712), (713, 684, 542), (713, 542, 701), (713, 701, 710), (713, 710, 714), (713, 714, 712), (713, 712, 684), (471, 474, 714), (471, 714, 710), (474, 473, 712), (474, 712, 714), (715, 525, 524), (715, 524, 716), (715, 716, 717), (715, 717, 525), (477, 476, 717), (477, 717, 716), (718, 529, 528), (718, 528, 719), (718, 719, 720), (718, 720, 529), (481, 480, 720), (481, 720, 719), (721, 524, 529), (721, 529, 720), (721, 720, 716), (721, 716, 524), (480, 477, 716), (480, 716, 720), (722, 528, 643), (722, 643, 723), (722, 723, 719), (722, 719, 528), (482, 483, 723), (482, 723, 643), (483, 481, 719), (483, 719, 723), (724, 705, 725), (724, 725, 706), (724, 706, 705), (485, 468, 706), (485, 706, 725), (726, 705, 525), (726, 525, 717), (726, 717, 727), (726, 727, 725), (726, 725, 705), (476, 486, 727), (476, 727, 717), (486, 485, 725), (486, 725, 727)])
me_wholethreefaceunglazedbaydisplayframe.polygons.foreach_set('material_index', [1, 1, 1, 1, 1, 1, 1, 1, 1, 1, 1, 1, 1, 1, 1, 1, 1, 1, 1, 1, 1, 1, 1, 1, 1, 1, 1, 1, 1, 1, 1, 1, 1, 1, 1, 1, 1, 1, 1, 1, 1, 1, 1, 1, 1, 1, 1, 1, 1, 1, 1, 1, 1, 1, 1, 1, 1, 1, 1, 1, 1, 1, 1, 1, 1, 1, 1, 1, 1, 1, 1, 1, 1, 1, 1, 1, 1, 1, 1, 1, 1, 1, 1, 1, 1, 1, 1, 1, 1, 1, 1, 1, 1, 1, 1, 1, 1, 1, 1, 1, 1, 1, 1, 1, 1, 1, 1, 1, 1, 1, 1, 1, 1, 1, 1, 1, 1, 1, 1, 1, 1, 1, 1, 1, 1, 1, 1, 1, 1, 1, 1, 1, 1, 1, 1, 1, 1, 1, 1, 1, 1, 1, 1, 1, 1, 1, 1, 1, 1, 1, 1, 1, 1, 1, 1, 1, 1, 1, 1, 1, 1, 1, 1, 1, 1, 1, 1, 1, 1, 1, 1, 1, 1, 1, 1, 1, 1, 1, 1, 1, 1, 1, 1, 1, 1, 1, 1, 1, 1, 1, 1, 1, 1, 1, 1, 1, 1, 1, 1, 1, 1, 1, 1, 1, 1, 1, 1, 1, 1, 1, 1, 1, 1, 1, 1, 1, 1, 1, 1, 1, 1, 1, 1, 1, 1, 1, 1, 1, 1, 1, 1, 1, 1, 1, 1, 1, 1, 1, 1, 1, 1, 1, 1, 1, 1, 1, 1, 1, 1, 1, 1, 1, 1, 1, 1, 1, 1, 1, 1, 1, 1, 1, 1, 1, 1, 1, 1, 1, 1, 1, 1, 1, 1, 1, 1, 1, 1, 1, 1, 1, 1, 1, 1, 1, 1, 1, 1, 1, 1, 1, 1, 1, 1, 1, 1, 1, 1, 1, 1, 1, 1, 1, 1, 1, 1, 1, 1, 1, 1, 1, 1, 1, 1, 1, 1, 1, 1, 1, 1, 1, 1, 1, 1, 1, 1, 1, 1, 1, 1, 1, 1, 1, 1, 1, 1, 1, 1, 1, 1, 1, 1, 1, 1, 1, 1, 1, 1, 1, 1, 1, 1, 1, 1, 1, 1, 1, 1, 1, 1, 1, 1, 1, 1, 1, 1, 1, 1, 1, 1, 1, 1, 1, 1, 1, 1, 1, 1, 1, 1, 1, 1, 1, 1, 1, 1, 1, 1, 1, 1, 1, 1, 1, 1, 1, 1, 1, 1, 1, 1, 1, 1, 1, 1, 1, 1, 1, 1, 1, 1, 1, 1, 1, 1, 1, 1, 1, 1, 1, 1, 1, 1, 1, 1, 1, 1, 1, 1, 1, 1, 1, 1, 1, 1, 1, 1, 1, 1, 1, 1, 1, 1, 1, 1, 1, 1, 1, 1, 1, 1, 1, 1, 1, 1, 1, 1, 1, 1, 1, 1, 1, 1, 1, 1, 1, 1, 1, 1, 1, 1, 1, 1, 1, 1, 1, 1, 1, 1, 1, 1, 1, 1, 1, 1, 1, 1, 1, 1, 1, 1, 1, 1, 1, 1, 1, 1, 1, 1, 1, 1, 1, 1, 1, 1, 1, 1, 1, 1, 1, 1, 1, 1, 1, 1, 1, 1, 1, 1, 1, 1, 1, 1, 1, 1, 1, 1, 1, 1, 1, 1, 1, 1, 1, 0, 0, 0, 0, 0, 0, 0, 0, 0, 0, 0, 0, 0, 0, 0, 0, 0, 0, 0, 0, 0, 0, 0, 0, 0, 0, 0, 0, 0, 0, 0, 0, 0, 0, 0, 0, 0, 0, 0, 0, 0, 0, 0, 0, 0, 0, 0, 0, 0, 0, 0, 0, 0, 0, 0, 0, 0, 0, 0, 0, 0, 0, 0, 0, 0, 0, 0, 0, 0, 0, 0, 0, 0, 0, 0, 0, 0, 0, 0, 0, 0, 0, 0, 0, 0, 0, 0, 0, 0, 0, 0, 0, 0, 0, 0, 0, 0, 0, 0, 0, 0, 0, 0, 0, 0, 0, 0, 0, 0, 0, 0, 0, 0, 0, 0, 0, 0, 0, 0, 0, 0, 0, 0, 0, 0, 0, 0, 0, 0, 0, 0, 0, 0, 0, 0, 0, 0, 0, 0, 0, 0, 0, 0, 0, 0, 0, 0, 0, 0, 0, 0, 0, 0, 0, 0, 0, 0, 0, 0, 0, 0, 0, 0, 0, 0, 0, 0, 0, 0, 0, 0, 0, 0, 0, 0, 0, 0, 0, 0, 0, 0, 0, 0, 0, 0, 0, 0, 0, 0, 0, 0, 0, 0, 0, 0, 0, 0, 0, 0, 0, 0, 0, 0, 0, 0, 0, 0, 0, 0, 0, 0, 0, 0, 0, 0, 0, 0, 0, 0, 0, 0, 0, 0, 0, 0, 0, 0, 0, 0, 0, 0, 0, 0, 0, 0, 0, 0, 0, 0, 0, 0, 0, 0, 0, 0, 0, 0, 0, 0, 0, 0, 0, 0, 0, 0, 0, 0, 0, 0, 0, 0, 0, 0, 0, 0, 0, 0, 0, 0, 0, 0, 0, 0, 0, 0, 0, 0, 0, 0, 0, 0, 0, 0, 0, 0, 0, 0, 0, 0, 0, 0, 0, 0, 0, 0, 0, 0, 0, 0, 0, 0, 0, 0, 0, 0, 0, 0, 0, 0, 0, 0, 0, 0, 0, 0, 0, 0, 0, 0, 0, 0, 0, 0, 0, 0, 0, 0, 0, 0, 0, 0, 0, 0, 0, 0, 0, 0, 0, 0, 0, 0, 0, 0, 0, 0, 0, 0, 0, 0, 0, 0, 0, 0, 0, 0, 0, 0, 0, 0, 0, 0, 0, 0, 0, 0, 0, 0, 0, 0, 0, 0, 0, 0, 0, 0, 0, 0, 0, 0, 0, 0, 0, 0, 0, 0, 0, 0, 0, 0, 0, 0, 0, 0, 0, 0, 0, 0, 0, 0, 0, 1, 1, 1, 1, 1, 1, 1, 1, 1, 1, 1, 1, 1, 1, 1, 1, 1, 1, 1, 1, 1, 1, 1, 1, 1, 1, 1, 1, 1, 1, 1, 1, 1, 1, 1, 1, 1, 1, 1, 1, 1, 1, 1, 1, 1, 1, 1, 1, 1, 1, 1, 1, 1, 1, 1, 1, 1, 1, 1, 1, 1, 1, 1, 1, 1, 1, 1, 1, 1, 1, 1, 1, 1, 1, 1, 1, 1, 1, 1, 1, 1, 1, 1, 1, 1, 1, 1, 1, 1, 1, 1, 1, 1, 1, 1, 1, 1, 1, 1, 1, 1, 1, 1, 1, 1, 1, 1, 1, 1, 1, 1, 1, 1, 1, 1, 1, 1, 1, 1, 1, 1, 1, 1, 1, 1, 1, 1, 1, 1, 1, 1, 1, 1, 1, 1, 1, 1, 1, 1, 1, 1, 1, 1, 1, 1, 1, 1, 1, 1, 1, 1, 1, 1, 1, 1, 1, 1, 1, 1, 1, 1, 1, 1, 1, 1, 1, 1, 1, 1, 1, 1, 1, 1, 1, 1, 1, 1, 1, 1, 1, 1, 1, 1, 1, 1, 1, 1, 1, 1, 1, 1, 1, 1, 1, 1, 1, 1, 1, 1, 1, 1, 1, 1, 1, 1, 1, 1, 1, 1, 1, 1, 1, 1, 1, 1, 1, 1, 1, 1, 1, 1, 1, 1, 1, 1, 1, 1, 1, 1, 1, 1, 1, 1, 1, 1, 1, 1, 1, 1, 1, 1, 1, 1, 1, 1, 1, 1, 1, 1, 1, 1, 1, 1, 1, 1, 1, 1, 1, 1, 1, 1, 1, 1, 1, 1, 1, 1, 1, 1, 1, 1, 1, 1, 1, 1, 1, 1, 1, 1, 1, 1, 1, 1, 1, 1, 1, 1, 1, 1, 1, 1, 1, 1, 1, 1, 1, 1, 1, 1, 1, 1, 1, 1, 1, 1, 1, 1, 1, 1, 1, 1, 1, 1, 1, 1, 1, 1, 1, 1, 1, 1, 1, 1, 1, 1, 1, 1, 1, 1, 1, 1, 1, 1, 1, 1, 1, 1, 1, 1, 1, 1, 1, 1, 1, 1, 1, 1, 1, 1, 1, 1, 1, 1, 1, 1, 1, 1, 1, 1, 1, 1, 1, 1, 1, 1, 1, 1, 1, 1, 1, 1, 1, 1, 1, 1, 1, 1, 1, 1, 1, 1, 1, 1, 1, 1, 1, 1, 1, 1, 1, 1, 1, 1, 1, 1, 1, 1, 1, 1, 1, 1, 1, 1, 1, 1, 1, 1, 1, 1, 1, 1, 1, 1, 1, 1, 1, 1, 1, 1, 1, 1, 1, 1, 1, 1, 1, 1, 1, 1, 1, 1, 1, 1, 1, 1, 1, 1, 1, 1, 1, 1, 1, 1, 1, 1, 1, 1, 1, 1, 1, 1, 1, 1, 1, 1, 1, 1, 1, 1, 1, 1, 1, 1, 1, 1, 1, 1, 1, 1, 1, 1, 1, 1, 1, 1, 1, 1, 1, 1, 1, 1, 1, 1, 1, 1, 1, 1, 1, 1, 1, 1, 1, 1, 1, 1, 1, 1, 1, 1, 1, 1, 1, 1, 1, 1, 1, 1, 1, 1, 1, 1, 1, 1, 1, 1, 1, 1, 1, 1, 1, 1, 1, 1, 1, 1, 1, 1, 1, 1, 1, 1, 1])
me_wholethreefaceunglazedbaydisplayframe.materials.append(mat_bayframe_mutedpetrol)
me_wholethreefaceunglazedbaydisplayframe.materials.append(mat_bayplatformcrown_warmivory)
me_wholethreefaceunglazedbaydisplayframe.update()

# ---- objects
ob_onethreefaceunglazedbaydisplayframe = bpy.data.objects.new('OneThreeFaceUnglazedBayDisplayFrame', None)
ob_wholethreefaceunglazedbaydisplayframe = bpy.data.objects.new('WholeThreeFaceUnglazedBayDisplayFrame', me_wholethreefaceunglazedbaydisplayframe)

# ---- transforms, parenting, visibility, modifiers, constraints
ob_onethreefaceunglazedbaydisplayframe.location = (0.0, 0.0, 0.0)
ob_wholethreefaceunglazedbaydisplayframe.parent = ob_onethreefaceunglazedbaydisplayframe
ob_wholethreefaceunglazedbaydisplayframe.location = (0.0, 0.0, 0.0)

# ---- collection membership
scene.collection.objects.link(ob_onethreefaceunglazedbaydisplayframe)
scene.collection.objects.link(ob_wholethreefaceunglazedbaydisplayframe)

# ---- scene / render settings (as saved in the file)
scene.frame_start = 1; scene.frame_end = 250; scene.frame_set(1)
scene.render.engine = 'CYCLES'
scene.render.use_compositing = False
scene.cycles.use_denoising = False
scene.cycles.samples = 128
scene.cycles.use_adaptive_sampling = False
scene.cycles.seed = 17
bpy.context.view_layer.update()

# ---- added for rendering (the .blend has no active camera and no usable light): camera, sun
cam_auto = bpy.data.cameras.new('AutoCamera')
cam_auto.lens = 50.0
cam_auto.sensor_width = 36.0
cam_auto.clip_end = 1000.0
ob_auto_camera = bpy.data.objects.new('AutoCamera', cam_auto)
scene.collection.objects.link(ob_auto_camera)
ob_auto_camera.location = (2.80933, -3.3712, 3.31747)
ob_auto_camera.rotation_euler = (1.09748, -7.21219e-08, 0.694738)
scene.camera = ob_auto_camera
light_auto_sun = bpy.data.lights.new('AutoSun', 'SUN')
light_auto_sun.energy = 3.0
light_auto_sun.angle = 0.0523599
ob_auto_sun = bpy.data.objects.new('AutoSun', light_auto_sun)
scene.collection.objects.link(ob_auto_sun)
ob_auto_sun.rotation_euler = (0.872665, 0.174533, 0.523599)
bpy.context.view_layer.update()
